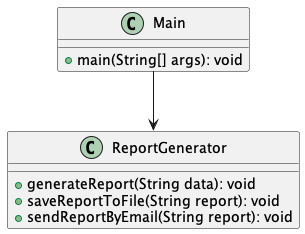

The diagram above was rendered by PlantUML. Its source (embedded in the PNG):
@startuml
class Main {
  +main(String[] args): void
}
class ReportGenerator {
  +generateReport(String data): void
  +saveReportToFile(String report): void
  +sendReportByEmail(String report): void
}
Main --> ReportGenerator
@enduml